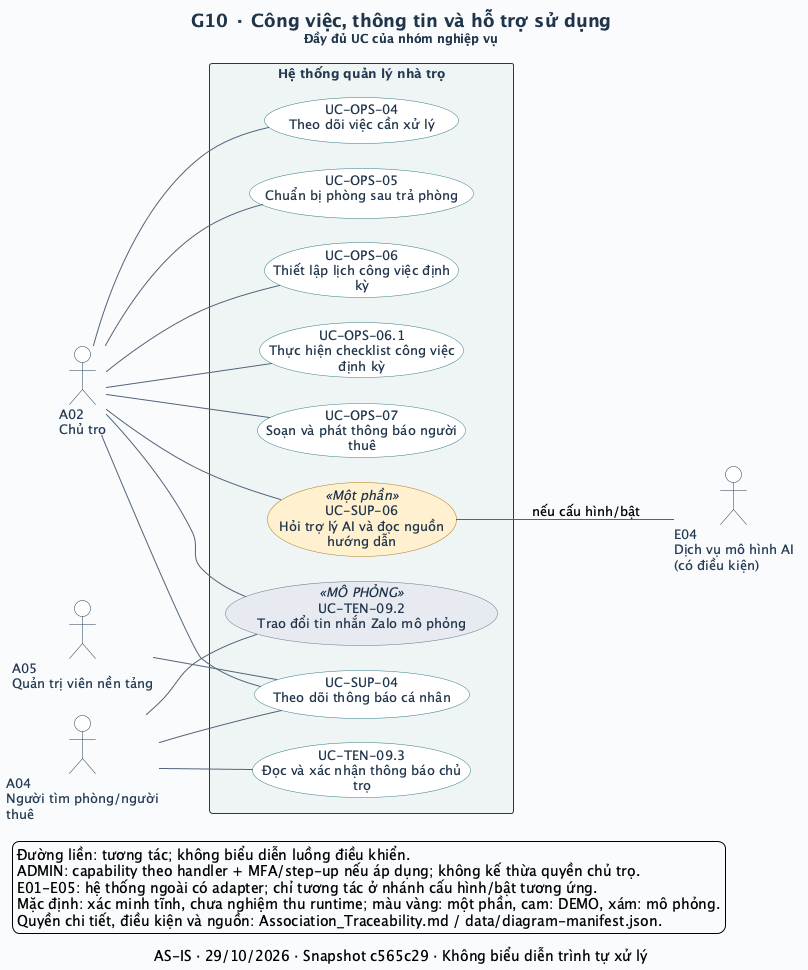

The diagram above was rendered by PlantUML. Its source (embedded in the PNG):
@startuml
left to right direction
skinparam defaultFontName SansSerif
skinparam defaultFontSize 13
skinparam backgroundColor #F8FAFC
skinparam shadowing false
skinparam ArrowColor #52647A
skinparam ArrowThickness 1
skinparam actorStyle stickman
skinparam actorBorderColor #243A52
skinparam actorFontColor #243A52
skinparam actorBackgroundColor #FFFFFF
skinparam usecase {
  BackgroundColor #FFFFFF
  BorderColor #327C83
  FontColor #20354B
  BackgroundColor<<Một phần>> #FFF0CE
  BorderColor<<Một phần>> #B17917
  BackgroundColor<<DEMO>> #FCE5DF
  BorderColor<<DEMO>> #BC593A
  BackgroundColor<<MÔ PHỎNG>> #E7EAF1
  BorderColor<<MÔ PHỎNG>> #6C7488
}
skinparam rectangle {
  BackgroundColor #EEF4F5
  BorderColor #243A52
  FontColor #243A52
}
skinparam titleFontColor #20354B
skinparam titleFontSize 18
skinparam nodesep 25
skinparam ranksep 65
title G10 · Công việc, thông tin và hỗ trợ sử dụng\n<size:12>Đầy đủ UC của nhóm nghiệp vụ</size>
caption AS-IS · 29/10/2026 · Snapshot c565c29 · Không biểu diễn trình tự xử lý
actor "A02\nChủ trọ" as A02
actor "A04\nNgười tìm phòng/người\nthuê" as A04
actor "A05\nQuản trị viên nền tảng" as A05
rectangle "Hệ thống quản lý nhà trọ" as SYSTEM {
  usecase "UC-OPS-04\nTheo dõi việc cần xử lý" as UC_OPS_04
  usecase "UC-OPS-05\nChuẩn bị phòng sau trả phòng" as UC_OPS_05
  usecase "UC-OPS-06\nThiết lập lịch công việc định\nkỳ" as UC_OPS_06
  usecase "UC-OPS-06.1\nThực hiện checklist công việc\nđịnh kỳ" as UC_OPS_06_1
  usecase "UC-OPS-07\nSoạn và phát thông báo người\nthuê" as UC_OPS_07
  usecase "UC-SUP-04\nTheo dõi thông báo cá nhân" as UC_SUP_04
  usecase "UC-TEN-09.2\nTrao đổi tin nhắn Zalo mô phỏng" as UC_TEN_09_2 <<MÔ PHỎNG>>
  usecase "UC-TEN-09.3\nĐọc và xác nhận thông báo chủ\ntrọ" as UC_TEN_09_3
  usecase "UC-SUP-06\nHỏi trợ lý AI và đọc nguồn\nhướng dẫn" as UC_SUP_06 <<Một phần>>
}
actor "E04\nDịch vụ mô hình AI\n(có điều kiện)" as E04
A02 -- UC_OPS_04
A02 -- UC_OPS_05
A02 -- UC_OPS_06
A02 -- UC_OPS_06_1
A02 -- UC_OPS_07
A02 -- UC_SUP_04
A04 -- UC_SUP_04
A05 -- UC_SUP_04
A02 -- UC_TEN_09_2
A04 -- UC_TEN_09_2
A04 -- UC_TEN_09_3
A02 -- UC_SUP_06
UC_SUP_06 -- E04 : nếu cấu hình/bật
legend bottom left
  Đường liền: tương tác; không biểu diễn luồng điều khiển.
  ADMIN: capability theo handler + MFA/step-up nếu áp dụng; không kế thừa quyền chủ trọ.
  E01-E05: hệ thống ngoài có adapter; chỉ tương tác ở nhánh cấu hình/bật tương ứng.
  Mặc định: xác minh tĩnh, chưa nghiệm thu runtime; màu vàng: một phần, cam: DEMO, xám: mô phỏng.
  Quyền chi tiết, điều kiện và nguồn: Association_Traceability.md / data/diagram-manifest.json.
endlegend
@enduml